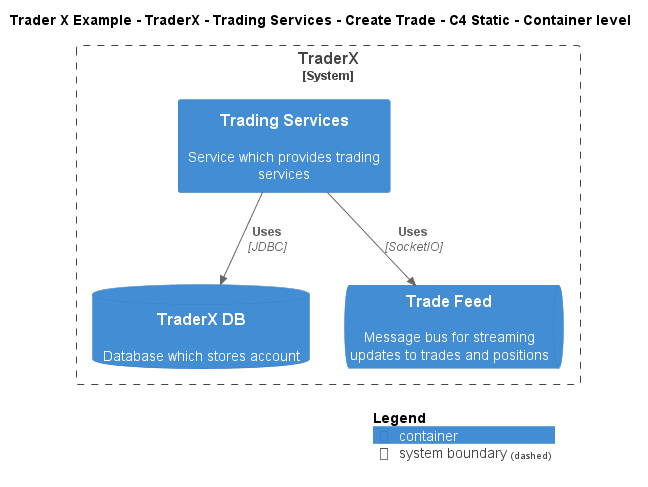

The diagram above was rendered by PlantUML. Its source (embedded in the PNG):
@startuml
!include ..\..\..\..\..\..\..\.c4s\C4_Container.puml

AddElementTag("c4interflow:lifecycle:new", $bgColor=green, $fontColor=#ffffff, $borderColor=green, $shadowing="False")
AddElementTag("c4interflow:lifecycle:changed", $bgColor=orange, $fontColor=#ffffff, $borderColor=orange, $shadowing="False")
AddElementTag("c4interflow:lifecycle:removed", $bgColor=red, $fontColor=#ffffff, $borderColor=red, $shadowing="False")

AddRelTag("c4interflow:lifecycle:new", $textColor=green, $lineColor=green)
AddRelTag("c4interflow:lifecycle:changed", $textColor=orange, $lineColor=orange)
AddRelTag("c4interflow:lifecycle:removed", $textColor=red, $lineColor=red)

SHOW_PERSON_PORTRAIT()
LAYOUT_TOP_DOWN()

skinparam linetype polyline

title Trader X Example - TraderX - Trading Services - Create Trade - C4 Static - Container level


System_Boundary(TraderXExample.SoftwareSystems.TraderX, "TraderX") {
    Container(TraderXExample.SoftwareSystems.TraderX.Containers.TradingServices, "Trading Services", "", "Service which provides trading services")
    ContainerDb(TraderXExample.SoftwareSystems.TraderX.Containers.TraderXDB, "TraderX DB", "", "Database which stores account")
    ContainerQueue(TraderXExample.SoftwareSystems.TraderX.Containers.TradeFeed, "Trade Feed", "", "Message bus for streaming updates to trades and positions")
}

Rel(TraderXExample.SoftwareSystems.TraderX.Containers.TradingServices, TraderXExample.SoftwareSystems.TraderX.Containers.TraderXDB, "Uses", "JDBC", $tags="protocol:jdbc")
Rel(TraderXExample.SoftwareSystems.TraderX.Containers.TradingServices, TraderXExample.SoftwareSystems.TraderX.Containers.TradeFeed, "Uses", "SocketIO", $tags="protocol:socketio")


SHOW_LEGEND()
@enduml